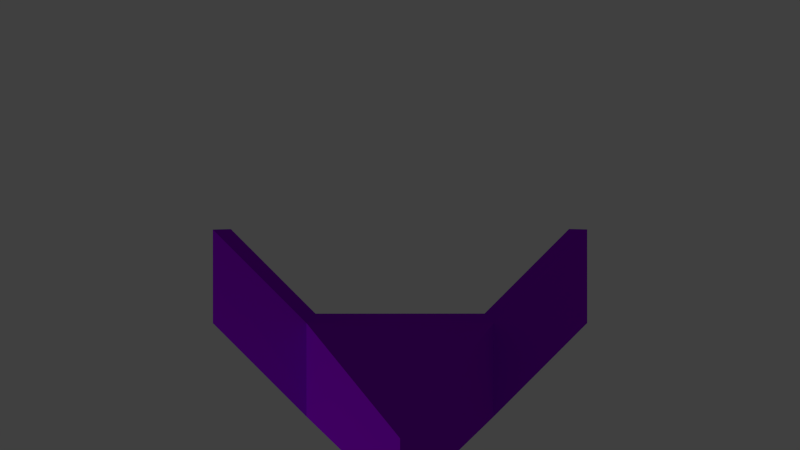 # Source: vehicle.blend  (saved by Blender 2.62.0; exported with 4.5.12 LTS)
import bpy
from mathutils import Matrix  # noqa: F401  (used for matrix-valued properties, if any)

bpy.ops.wm.read_factory_settings(use_empty=True)
scene = bpy.context.scene
scene.name = 'Scene'

# ---- collections
col_collection_1 = bpy.data.collections.new('Collection 1'); scene.collection.children.link(col_collection_1)

# ---- materials (node trees are filled in below, after node groups)
mat_vehicleskin = bpy.data.materials.new('VehicleSkin')
mat_vehicleskin.alpha_threshold = 0.0
mat_vehicleskin.use_transparent_shadow = False
mat_vehicleskin.diffuse_color = (0.3376, 0.0, 0.8, 1.0)
mat_vehicleskin.roughness = 0.5
mat_vehicleskin.line_color = (0.0, 0.0, 0.0, 1.0)

# ---- material node trees

# ---- world
world_world = bpy.data.worlds.new('World'); scene.world = world_world
world_world.color = (0.05088, 0.05088, 0.05088)
world_world.use_sun_shadow = False
world_world.sun_shadow_jitter_overblur = 0.0
world_world.cycles.sampling_method = 'MANUAL'
world_world.cycles.sample_map_resolution = 256

# ---- cameras
cam_camera = bpy.data.cameras.new('Camera')
cam_camera.clip_end = 100.0
cam_camera.lens = 35.0
cam_camera.sensor_width = 32.0
cam_camera.sensor_height = 18.0
cam_camera.ortho_scale = 7.314
cam_camera.dof.focus_distance = 0.0
cam_camera.dof.aperture_fstop = 128.0

# ---- lights
light_lamp = bpy.data.lights.new('Lamp', 'POINT')
light_lamp.transmission_factor = 0.0
light_lamp.cutoff_distance = 30.0
light_lamp.energy = 1000.0
light_lamp.shadow_buffer_clip_start = 1.001
light_lamp.shadow_soft_size = 1.0
light_lamp.shadow_maximum_resolution = 0.006
light_lamp.use_absolute_resolution = True
light_lamp.cycles.use_multiple_importance_sampling = False

# ---- meshes
me_vehicle = bpy.data.meshes.new('Vehicle')
me_vehicle.from_pydata([(-1.0, -1.35, -1.05), (-1.0, -1.35, -2.05), (1.0, -1.35, -2.05), (1.0, -1.35, -1.05), (6.994e-16, 1.65, -1.55), (8.105e-16, 1.65, -2.05), (8.105e-16, 1.65, -2.05), (6.994e-16, 1.65, -1.55), (1.0, -2.35, -1.05), (1.0, -2.35, -2.05), (-1.0, -2.35, -2.05), (-1.0, -2.35, -1.05), (-2.0, -2.35, -0.05), (-2.0, -2.35, -1.05), (-2.0, -1.35, -1.05), (-2.0, -1.35, -0.05), (2.0, -2.35, -1.05), (2.0, -2.35, -0.05), (2.0, -1.35, -0.05), (2.0, -1.35, -1.05)], [], [(4, 7, 6, 5), (0, 4, 5, 1), (1, 5, 6, 2), (2, 6, 7, 3), (4, 0, 3, 7), (1, 2, 9, 10), (3, 0, 11, 8), (11, 10, 9, 8), (10, 11, 12, 13), (11, 0, 15, 12), (1, 10, 13, 14), (0, 1, 14, 15), (15, 14, 13, 12), (9, 2, 19, 16), (8, 9, 16, 17), (3, 8, 17, 18), (2, 3, 18, 19), (19, 18, 17, 16)])
me_vehicle.materials.append(mat_vehicleskin)
me_vehicle.use_remesh_preserve_volume = False
me_vehicle.use_remesh_preserve_attributes = False
me_vehicle.use_mirror_vertex_groups = False
me_vehicle.update()

# ---- objects
ob_vehicle = bpy.data.objects.new('Vehicle', me_vehicle)
ob_lamp = bpy.data.objects.new('Lamp', light_lamp)
ob_camera = bpy.data.objects.new('Camera', cam_camera)

# ---- transforms, parenting, visibility, modifiers, constraints
ob_vehicle.location = (0.0, 0.0, 0.0)
ob_vehicle.lock_rotations_4d = False
ob_vehicle.empty_display_type = 'ARROWS'
ob_vehicle.lineart.crease_threshold = 0.0
ob_lamp.location = (11.33, 3.653, -10.98)
ob_lamp.rotation_euler = (0.6503, 0.05522, 1.866)
ob_lamp.lock_rotations_4d = False
ob_lamp.empty_display_type = 'ARROWS'
ob_lamp.color = (0.0, 0.0, 0.0, 0.0)
ob_lamp.lineart.crease_threshold = 0.0
ob_camera.location = (0.0, 8.0, 0.0)
ob_camera.rotation_euler = (-1.571, -3.142, 2.051e-14)
ob_camera.lock_rotations_4d = False
ob_camera.empty_display_type = 'ARROWS'
ob_camera.color = (0.0, 0.0, 0.0, 0.0)
ob_camera.display_type = 'WIRE'
ob_camera.lineart.crease_threshold = 0.0

# ---- collection membership
col_collection_1.objects.link(ob_vehicle)
col_collection_1.objects.link(ob_lamp)
col_collection_1.objects.link(ob_camera)

# ---- scene / render settings (as saved in the file)
scene.camera = ob_camera
scene.frame_start = 1; scene.frame_end = 250; scene.frame_set(0)
scene.render.engine = 'BLENDER_EEVEE_NEXT'
scene.render.image_settings.color_mode = 'RGB'
scene.render.image_settings.compression = 90
scene.render.resolution_percentage = 50
scene.render.dither_intensity = 0.0
scene.render.bake_margin = 2
scene.render.bake_bias = 0.0
scene.cycles.use_denoising = False
scene.cycles.samples = 10
scene.cycles.sampling_pattern = 'TABULATED_SOBOL'
scene.cycles.light_sampling_threshold = 0.0
scene.cycles.use_adaptive_sampling = False
scene.cycles.use_light_tree = False
scene.cycles.blur_glossy = 0.0
scene.cycles.volume_bounces = 1
scene.cycles.pixel_filter_type = 'GAUSSIAN'
scene.cycles.sample_clamp_indirect = 0.0
scene.view_settings.view_transform = 'Standard'
bpy.context.view_layer.update()
